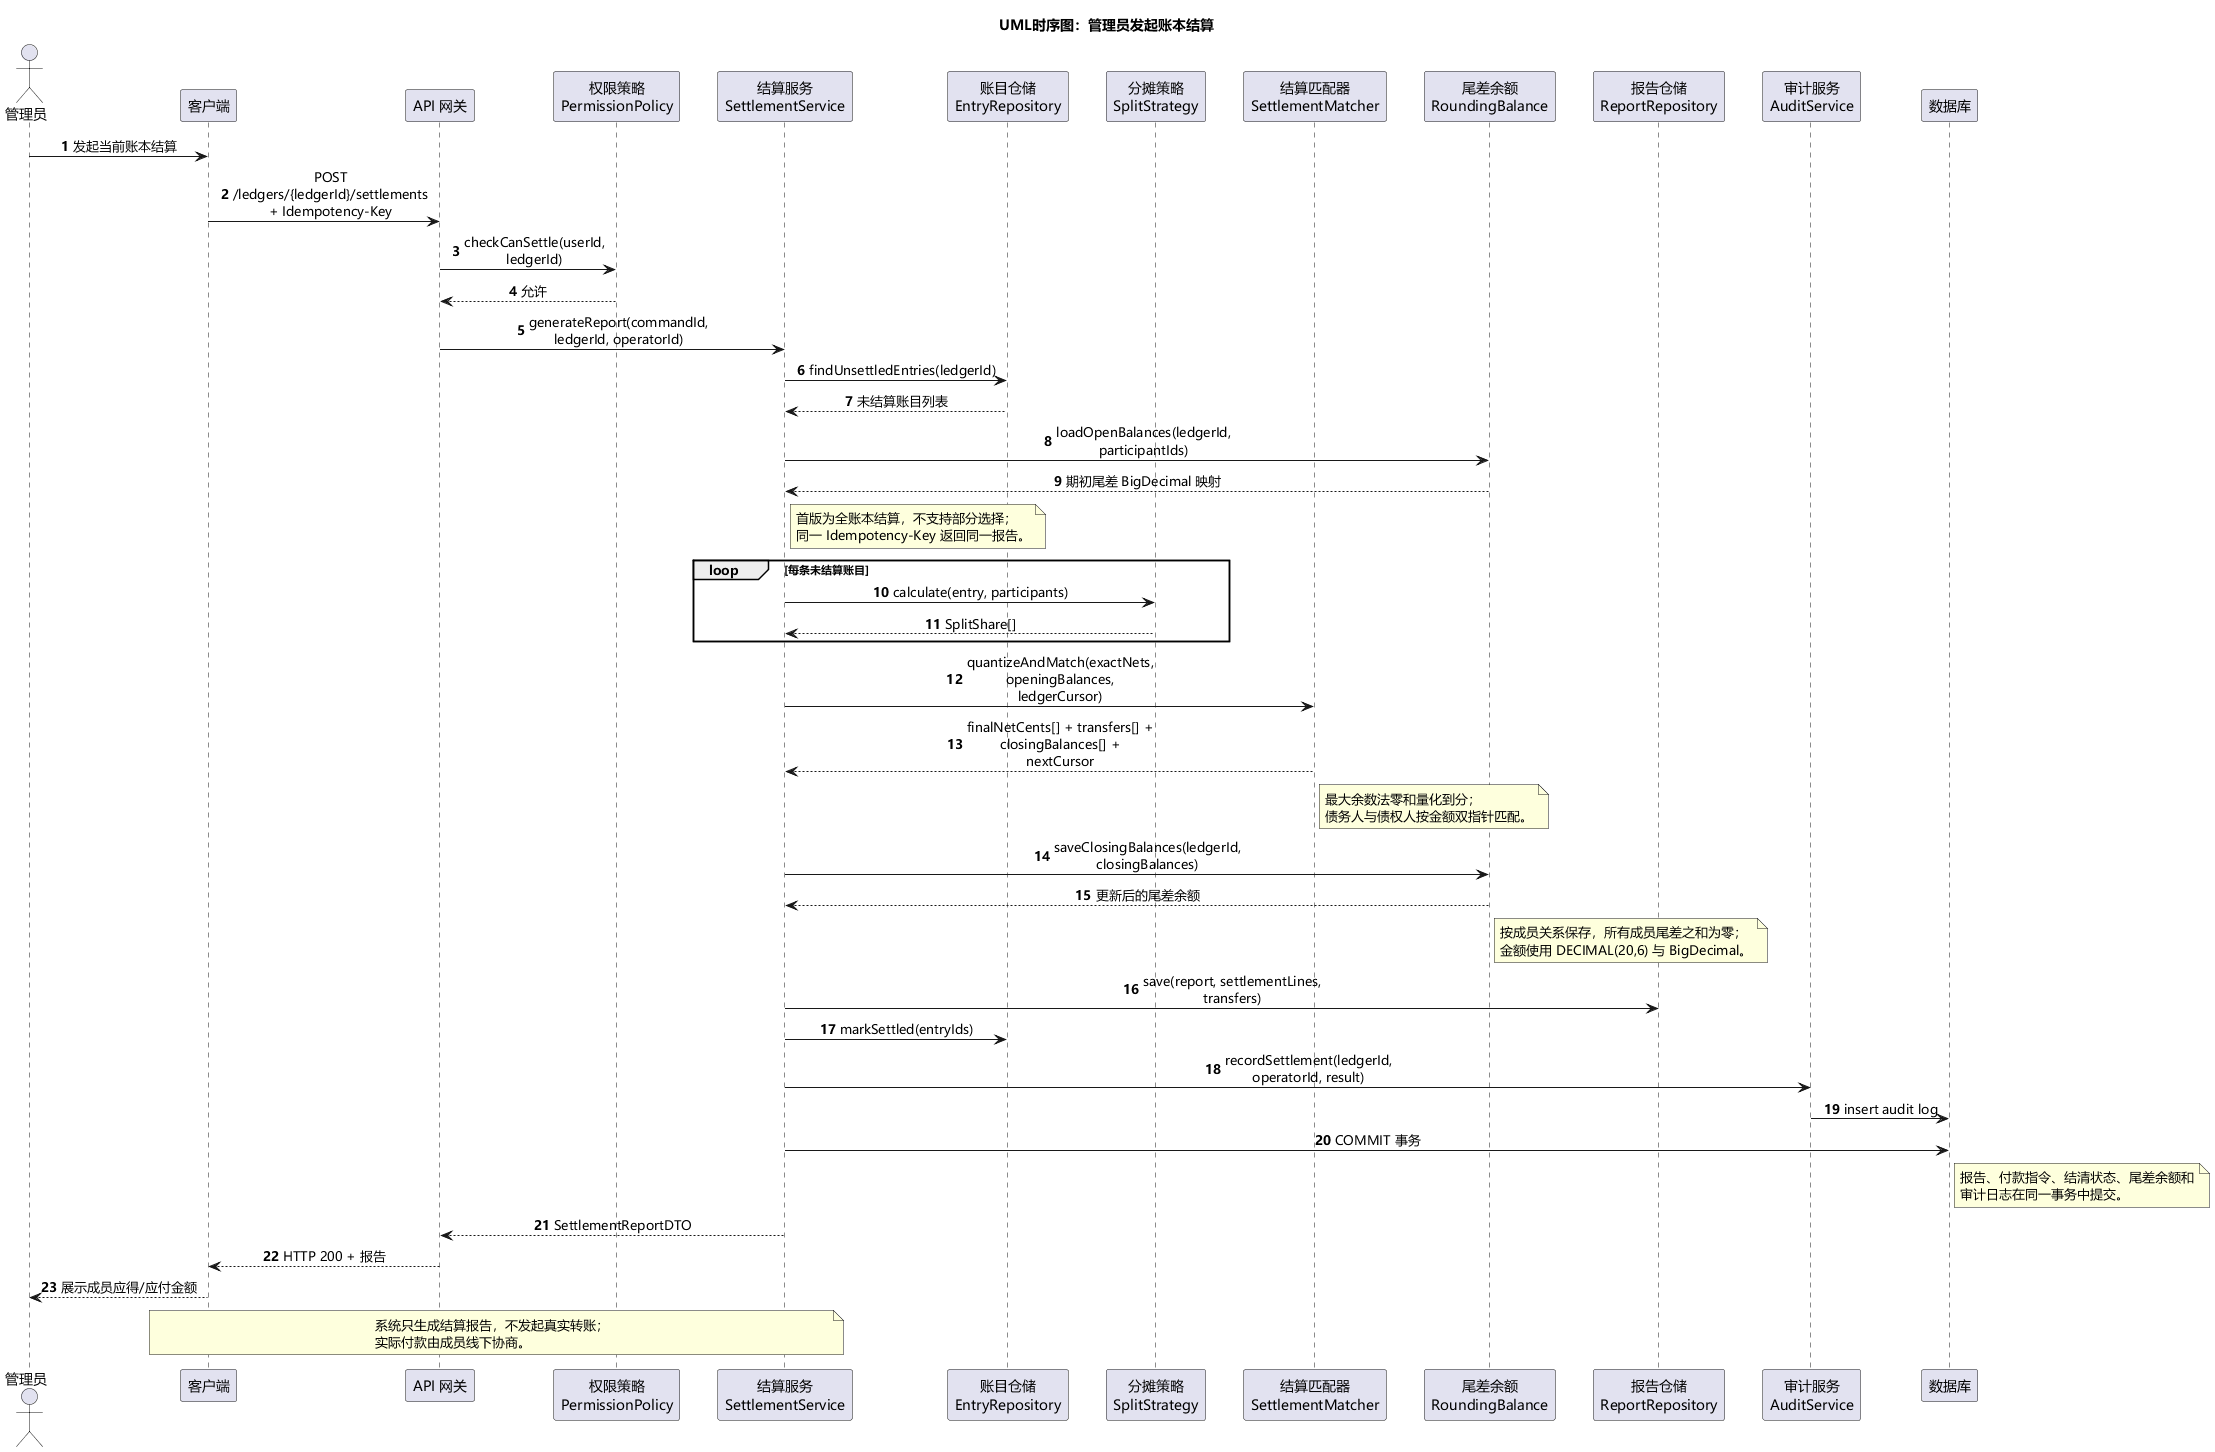

The diagram above was rendered by PlantUML. Its source (embedded in the PNG):
@startuml
' 交互性图：管理员发起结算的端到端交互
skinparam backgroundColor #FFFFFF
skinparam defaultFontName "Microsoft YaHei"
skinparam shadowing false
skinparam sequenceMessageAlign center
skinparam maxMessageSize 190
skinparam ParticipantPadding 14
skinparam BoxPadding 10
skinparam responseMessageBelowArrow true

title UML时序图：管理员发起账本结算

autonumber
actor "管理员" as Admin
participant "客户端" as Client
participant "API 网关" as Api
participant "权限策略\nPermissionPolicy" as Permission
participant "结算服务\nSettlementService" as Settlement
participant "账目仓储\nEntryRepository" as EntryRepo
participant "分摊策略\nSplitStrategy" as Split
participant "结算匹配器\nSettlementMatcher" as Matcher
participant "尾差余额\nRoundingBalance" as Rounding
participant "报告仓储\nReportRepository" as ReportRepo
participant "审计服务\nAuditService" as Audit
participant "数据库" as Database

Admin -> Client : 发起当前账本结算
Client -> Api : POST /ledgers/{ledgerId}/settlements + Idempotency-Key
Api -> Permission : checkCanSettle(userId, ledgerId)
Permission --> Api : 允许
Api -> Settlement : generateReport(commandId, ledgerId, operatorId)

Settlement -> EntryRepo : findUnsettledEntries(ledgerId)
EntryRepo --> Settlement : 未结算账目列表
Settlement -> Rounding : loadOpenBalances(ledgerId, participantIds)
Rounding --> Settlement : 期初尾差 BigDecimal 映射
note right of Settlement
  首版为全账本结算，不支持部分选择；
  同一 Idempotency-Key 返回同一报告。
end note

loop 每条未结算账目
  Settlement -> Split : calculate(entry, participants)
  Split --> Settlement : SplitShare[]
end

Settlement -> Matcher : quantizeAndMatch(exactNets, openingBalances, ledgerCursor)
Matcher --> Settlement : finalNetCents[] + transfers[] + closingBalances[] + nextCursor
note right of Matcher
  最大余数法零和量化到分；
  债务人与债权人按金额双指针匹配。
end note

Settlement -> Rounding : saveClosingBalances(ledgerId, closingBalances)
Rounding --> Settlement : 更新后的尾差余额
note right of Rounding
  按成员关系保存，所有成员尾差之和为零；
  金额使用 DECIMAL(20,6) 与 BigDecimal。
end note

Settlement -> ReportRepo : save(report, settlementLines, transfers)
Settlement -> EntryRepo : markSettled(entryIds)
Settlement -> Audit : recordSettlement(ledgerId, operatorId, result)
Audit -> Database : insert audit log
Settlement -> Database : COMMIT 事务
note right of Database
  报告、付款指令、结清状态、尾差余额和
  审计日志在同一事务中提交。
end note

Settlement --> Api : SettlementReportDTO
Api --> Client : HTTP 200 + 报告
Client --> Admin : 展示成员应得/应付金额
note over Settlement, Client
  系统只生成结算报告，不发起真实转账；
  实际付款由成员线下协商。
end note

@enduml